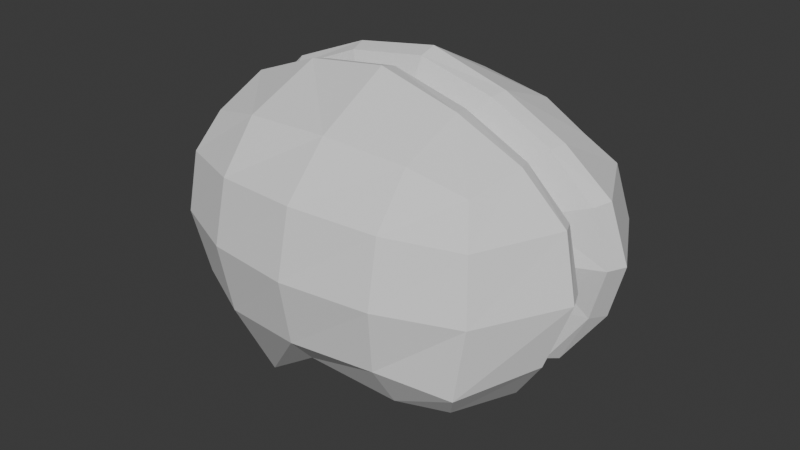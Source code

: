 # Source: brain.blend  (saved by Blender 4.0.36; exported with 4.5.12 LTS)
import bpy
from mathutils import Matrix  # noqa: F401  (used for matrix-valued properties, if any)

bpy.ops.wm.read_factory_settings(use_empty=True)
scene = bpy.context.scene
scene.name = 'Scene'

# ---- collections
col_collection = bpy.data.collections.new('Collection'); scene.collection.children.link(col_collection)

# ---- world
world_world = bpy.data.worlds.new('World'); scene.world = world_world
world_world.use_nodes = True; world_world.node_tree.nodes.clear()
_N = world_world.node_tree.nodes; _L = world_world.node_tree.links
n0 = _N.new('ShaderNodeOutputWorld'); n0.name = 'World Output'; n0.location = (300, 300)
n1 = _N.new('ShaderNodeBackground'); n1.name = 'Background'; n1.location = (10, 300)
n1.inputs[0].default_value = (0.05088, 0.05088, 0.05088, 1.0)
_L.new(n1.outputs[0], n0.inputs[0])
n0.is_active_output = True
world_world.color = (0.05088, 0.05088, 0.05088)
world_world.use_sun_shadow = False
world_world.sun_shadow_jitter_overblur = 0.0

# ---- meshes
me_cube_001 = bpy.data.meshes.new('Cube.001')
me_cube_001.from_pydata([(-0.09081, 0.057, -0.08281), (-0.08935, 0.06495, 0.06318), (0.08786, 0.06988, -0.06785), (0.08554, 0.05605, 0.05546), (-0.1057, 0.0, -0.09847), (-0.0718, 0.0, -0.06115), (-0.07191, 0.0, 0.05126), (-0.1031, 0.018, 0.0722), (-0.104, 0.07392, 0.03608), (-0.108, 0.07897, -0.003143), (-0.09942, 0.07316, -0.04463), (0.0537, 0.07714, -0.07166), (-0.003947, 0.083, -0.06456), (-0.06381, 0.05793, -0.111), (-0.05144, 0.07468, 0.07253), (0.001252, 0.07308, 0.07338), (0.05211, 0.06565, 0.06742), (0.0986, 0.07306, 0.03541), (0.1054, 0.08205, -0.002459), (0.09949, 0.08413, -0.04768), (0.07187, 0.0, -0.05241), (0.09923, 0.02279, -0.07514), (0.09381, 0.02078, 0.06349), (0.06814, 0.0, 0.04792), (-0.08965, 0.0, -0.03402), (-0.09988, 0.0, -0.004711), (-0.09448, 0.0, 0.02579), (-0.1159, 0.02076, -0.04984), (-0.1475, 0.01866, -0.01654), (-0.1433, 0.01693, 0.03297), (-0.05822, 0.09258, -0.04871), (-0.05843, 0.1022, -0.001522), (-0.05526, 0.09531, 0.0402), (-0.00127, 0.1018, -0.04386), (-0.0002489, 0.11, -0.0006764), (0.0001871, 0.1009, 0.04182), (0.05492, 0.09683, -0.04149), (0.0576, 0.1028, -0.0008617), (0.055, 0.09246, 0.03891), (0.1221, 0.03431, -0.0418), (0.1348, 0.02729, -0.001889), (0.1242, 0.02268, 0.0372), (0.09042, 0.0, -0.02979), (0.09647, 0.0, -0.001472), (0.08864, 0.0, 0.02591), (-0.05214, 0.0109, 0.08883), (-0.0002266, 0.01175, 0.09584), (0.0498, 0.01174, 0.08257), (0.06103, 0.01293, -0.08718), (0.002857, 0.01908, -0.07856), (-0.06188, 0.0, -0.1091), (0.1193, 0.01197, 0.03565), (0.1295, 0.01513, -0.001531), (0.1173, 0.02093, -0.03932), (-0.1333, 0.0074, 0.03305), (-0.06805, 0.02405, -0.1212), (0.002409, 0.03355, -0.07469), (0.06674, 0.02381, -0.09087), (-0.04047, 0.0, -0.07266), (0.001687, 0.0, -0.06434), (0.04235, 0.0, -0.06339), (-0.1398, 0.007874, -0.0131), (-0.115, 0.009426, -0.047), (0.09048, 0.01109, 0.06227), (0.05193, 0.02245, 0.08407), (-0.0001399, 0.02322, 0.09917), (-0.05446, 0.02182, 0.0914), (0.03717, 0.0, 0.06371), (-0.0002941, 0.0, 0.07119), (-0.03859, 0.0, 0.06638), (0.09532, 0.01258, -0.07165), (-0.09817, 0.008502, 0.06952), (-0.09955, 0.0, -0.08988)], [], [(39, 40, 52, 53), (40, 41, 51, 52), (62, 61, 28, 27), (61, 54, 29, 28), (54, 71, 7, 29), (29, 7, 1, 8), (28, 29, 8, 9), (27, 28, 9, 10), (4, 27, 10, 0), (72, 62, 27, 4), (30, 31, 34, 33), (31, 32, 35, 34), (33, 34, 37, 36), (34, 35, 38, 37), (0, 10, 30, 13), (10, 9, 31, 30), (9, 8, 32, 31), (8, 1, 14, 32), (32, 14, 15, 35), (35, 15, 16, 38), (38, 16, 3, 17), (37, 38, 17, 18), (36, 37, 18, 19), (11, 36, 19, 2), (12, 33, 36, 11), (13, 30, 33, 12), (53, 52, 43, 42), (52, 51, 44, 43), (41, 22, 63, 51), (21, 39, 53, 70), (2, 19, 39, 21), (19, 18, 40, 39), (18, 17, 41, 40), (17, 3, 22, 41), (51, 63, 23, 44), (70, 53, 42, 20), (55, 56, 49, 50), (56, 57, 48, 49), (57, 21, 70, 48), (4, 55, 50, 72), (25, 26, 54, 61), (5, 24, 62, 72), (50, 49, 59, 58), (49, 48, 60, 59), (64, 65, 46, 47), (65, 66, 45, 46), (0, 13, 55, 4), (13, 12, 56, 55), (12, 11, 57, 56), (11, 2, 21, 57), (48, 70, 20, 60), (72, 50, 58, 5), (47, 46, 68, 67), (46, 45, 69, 68), (66, 7, 71, 45), (22, 64, 47, 63), (3, 16, 64, 22), (16, 15, 65, 64), (15, 14, 66, 65), (14, 1, 7, 66), (45, 71, 6, 69), (26, 6, 71, 54), (24, 25, 61, 62), (63, 47, 67, 23)])
_uv = me_cube_001.uv_layers.new(name='UVMap')
_uv.uv.foreach_set('vector', [0.4375, 0.5625, 0.5, 0.5625, 0.5, 0.5938, 0.4375, 0.5938, 0.5, 0.5625, 0.5625, 0.5625, 0.5625, 0.5937, 0.5, 0.5938, 0.4375, 0.1563, 0.5, 0.1562, 0.5, 0.1875, 0.4375, 0.1875, 0.5, 0.1562, 0.5625, 0.1563, 0.5625, 0.1875, 0.5, 0.1875, 0.5625, 0.1563, 0.625, 0.1563, 0.625, 0.1875, 0.5625, 0.1875, 0.5625, 0.1875, 0.625, 0.1875, 0.625, 0.25, 0.5625, 0.25, 0.5, 0.1875, 0.5625, 0.1875, 0.5625, 0.25, 0.5, 0.25, 0.4375, 0.1875, 0.5, 0.1875, 0.5, 0.25, 0.4375, 0.25, 0.375, 0.1875, 0.4375, 0.1875, 0.4375, 0.25, 0.375, 0.25, 0.375, 0.1563, 0.4375, 0.1563, 0.4375, 0.1875, 0.375, 0.1875, 0.4375, 0.3125, 0.5, 0.3125, 0.5, 0.375, 0.4375, 0.375, 0.5, 0.3125, 0.5625, 0.3125, 0.5625, 0.375, 0.5, 0.375, 0.4375, 0.375, 0.5, 0.375, 0.5, 0.4375, 0.4375, 0.4375, 0.5, 0.375, 0.5625, 0.375, 0.5625, 0.4375, 0.5, 0.4375, 0.375, 0.25, 0.4375, 0.25, 0.4375, 0.3125, 0.375, 0.3125, 0.4375, 0.25, 0.5, 0.25, 0.5, 0.3125, 0.4375, 0.3125, 0.5, 0.25, 0.5625, 0.25, 0.5625, 0.3125, 0.5, 0.3125, 0.5625, 0.25, 0.625, 0.25, 0.625, 0.3125, 0.5625, 0.3125, 0.5625, 0.3125, 0.625, 0.3125, 0.625, 0.375, 0.5625, 0.375, 0.5625, 0.375, 0.625, 0.375, 0.625, 0.4375, 0.5625, 0.4375, 0.5625, 0.4375, 0.625, 0.4375, 0.625, 0.5, 0.5625, 0.5, 0.5, 0.4375, 0.5625, 0.4375, 0.5625, 0.5, 0.5, 0.5, 0.4375, 0.4375, 0.5, 0.4375, 0.5, 0.5, 0.4375, 0.5, 0.375, 0.4375, 0.4375, 0.4375, 0.4375, 0.5, 0.375, 0.5, 0.375, 0.375, 0.4375, 0.375, 0.4375, 0.4375, 0.375, 0.4375, 0.375, 0.3125, 0.4375, 0.3125, 0.4375, 0.375, 0.375, 0.375, 0.4375, 0.5938, 0.5, 0.5938, 0.5, 0.625, 0.4375, 0.625, 0.5, 0.5938, 0.5625, 0.5937, 0.5625, 0.625, 0.5, 0.625, 0.5625, 0.5625, 0.625, 0.5625, 0.625, 0.5938, 0.5625, 0.5937, 0.375, 0.5625, 0.4375, 0.5625, 0.4375, 0.5938, 0.375, 0.5938, 0.375, 0.5, 0.4375, 0.5, 0.4375, 0.5625, 0.375, 0.5625, 0.4375, 0.5, 0.5, 0.5, 0.5, 0.5625, 0.4375, 0.5625, 0.5, 0.5, 0.5625, 0.5, 0.5625, 0.5625, 0.5, 0.5625, 0.5625, 0.5, 0.625, 0.5, 0.625, 0.5625, 0.5625, 0.5625, 0.5625, 0.5937, 0.625, 0.5938, 0.625, 0.625, 0.5625, 0.625, 0.375, 0.5938, 0.4375, 0.5938, 0.4375, 0.625, 0.375, 0.625, 0.1875, 0.5625, 0.25, 0.5625, 0.25, 0.5938, 0.1875, 0.5938, 0.25, 0.5625, 0.3125, 0.5625, 0.3125, 0.5938, 0.25, 0.5938, 0.3125, 0.5625, 0.375, 0.5625, 0.375, 0.5938, 0.3125, 0.5938, 0.125, 0.5625, 0.1875, 0.5625, 0.1875, 0.5938, 0.125, 0.5938, 0.5, 0.125, 0.5625, 0.125, 0.5625, 0.1563, 0.5, 0.1562, 0.375, 0.125, 0.4375, 0.125, 0.4375, 0.1563, 0.375, 0.1563, 0.1875, 0.5938, 0.25, 0.5938, 0.25, 0.625, 0.1875, 0.625, 0.25, 0.5938, 0.3125, 0.5938, 0.3125, 0.625, 0.25, 0.625, 0.6875, 0.5625, 0.75, 0.5625, 0.75, 0.5938, 0.6875, 0.5937, 0.75, 0.5625, 0.8125, 0.5625, 0.8125, 0.5938, 0.75, 0.5938, 0.125, 0.5, 0.1875, 0.5, 0.1875, 0.5625, 0.125, 0.5625, 0.1875, 0.5, 0.25, 0.5, 0.25, 0.5625, 0.1875, 0.5625, 0.25, 0.5, 0.3125, 0.5, 0.3125, 0.5625, 0.25, 0.5625, 0.3125, 0.5, 0.375, 0.5, 0.375, 0.5625, 0.3125, 0.5625, 0.3125, 0.5938, 0.375, 0.5938, 0.375, 0.625, 0.3125, 0.625, 0.125, 0.5938, 0.1875, 0.5938, 0.1875, 0.625, 0.125, 0.625, 0.6875, 0.5937, 0.75, 0.5938, 0.75, 0.625, 0.6875, 0.625, 0.75, 0.5938, 0.8125, 0.5938, 0.8125, 0.625, 0.75, 0.625, 0.8125, 0.5625, 0.875, 0.5625, 0.875, 0.5938, 0.8125, 0.5938, 0.625, 0.5625, 0.6875, 0.5625, 0.6875, 0.5937, 0.625, 0.5938, 0.625, 0.5, 0.6875, 0.5, 0.6875, 0.5625, 0.625, 0.5625, 0.6875, 0.5, 0.75, 0.5, 0.75, 0.5625, 0.6875, 0.5625, 0.75, 0.5, 0.8125, 0.5, 0.8125, 0.5625, 0.75, 0.5625, 0.8125, 0.5, 0.875, 0.5, 0.875, 0.5625, 0.8125, 0.5625, 0.8125, 0.5938, 0.875, 0.5938, 0.875, 0.625, 0.8125, 0.625, 0.5625, 0.125, 0.625, 0.125, 0.625, 0.1563, 0.5625, 0.1563, 0.4375, 0.125, 0.5, 0.125, 0.5, 0.1562, 0.4375, 0.1563, 0.625, 0.5938, 0.6875, 0.5937, 0.6875, 0.625, 0.625, 0.625])
me_cube_001.update()

# ---- objects
ob_cube = bpy.data.objects.new('Cube', me_cube_001)

# ---- transforms, parenting, visibility, modifiers, constraints
ob_cube.location = (0.0, 0.0, 0.0)
_m = ob_cube.modifiers.new('Mirror', 'MIRROR')
_m.use_axis = (False, True, False)
_m.use_clip = True

# ---- collection membership
col_collection.objects.link(ob_cube)

# ---- scene / render settings (as saved in the file)
scene.frame_start = 1; scene.frame_end = 250; scene.frame_set(1)
scene.render.engine = 'BLENDER_EEVEE_NEXT'
scene.cycles.sampling_pattern = 'TABULATED_SOBOL'
bpy.context.view_layer.update()

# ---- added for rendering (the .blend has no active camera and no usable light): camera, sun
cam_auto = bpy.data.cameras.new('AutoCamera')
cam_auto.lens = 50.0
cam_auto.sensor_width = 36.0
cam_auto.clip_end = 1000.0
ob_auto_camera = bpy.data.objects.new('AutoCamera', cam_auto)
scene.collection.objects.link(ob_auto_camera)
ob_auto_camera.location = (0.382507, -0.466656, 0.300073)
ob_auto_camera.rotation_euler = (1.09748, -7.21219e-08, 0.694738)
scene.camera = ob_auto_camera
light_auto_sun = bpy.data.lights.new('AutoSun', 'SUN')
light_auto_sun.energy = 3.0
light_auto_sun.angle = 0.0523599
ob_auto_sun = bpy.data.objects.new('AutoSun', light_auto_sun)
scene.collection.objects.link(ob_auto_sun)
ob_auto_sun.rotation_euler = (0.872665, 0.174533, 0.523599)
bpy.context.view_layer.update()
